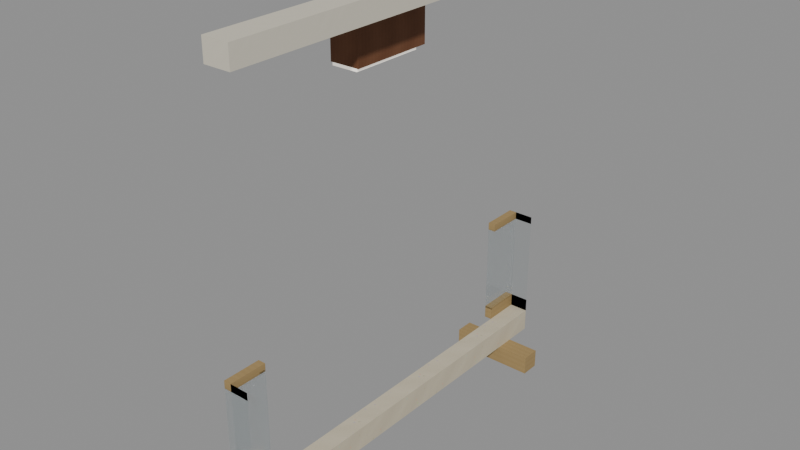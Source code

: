 # Source: D04PortAftCoreCollar_r001.blend  (saved by Blender 4.3.34; exported with 4.5.12 LTS)
import bpy
from mathutils import Matrix  # noqa: F401  (used for matrix-valued properties, if any)

bpy.ops.wm.read_factory_settings(use_empty=True)
scene = bpy.context.scene
scene.name = 'Scene'

# ---- images (referenced by path relative to the original .blend; pixels are not part of the script)
import os
ASSET_DIR = os.environ.get("B2B_ASSET_DIR", "")  # directory of the original .blend (textures are referenced by path, not embedded)
HERE = os.path.dirname(os.path.abspath(__file__))  # packed textures are extracted next to this script under _unpacked/

def load_image(name, relpath, width, height, colorspace="sRGB"):
    """Load a texture the original file referenced (path relative to the .blend, or extracted next to this script)."""
    p = next((c for c in (os.path.join(HERE, relpath), os.path.join(ASSET_DIR, relpath)) if relpath and os.path.exists(c)), "")
    if p:
        img = bpy.data.images.load(p, check_existing=True)
        img.name = name
    else:  # same state as the original file: an image datablock whose file is absent (Cycles renders it pink)
        img = bpy.data.images.new(name, width, height)
        img.source = "FILE"
        img.filepath = "//" + (relpath or name)
    img.colorspace_settings.name = colorspace
    return img
img_warm_stone_png = load_image('warm_stone.png', '_unpacked/warm_stone.3dcdf717.png', 256, 256, 'sRGB')
img_champagne_metal_png = load_image('champagne_metal.png', '_unpacked/champagne_metal.ace1ce44.png', 256, 256, 'sRGB')
img_ivory_enamel_png = load_image('ivory_enamel.png', '_unpacked/ivory_enamel.6871abcc.png', 256, 256, 'sRGB')
img_warm_walnut_png = load_image('warm_walnut.png', '_unpacked/warm_walnut.6751f03b.png', 256, 256, 'sRGB')

# ---- materials (node trees are filled in below, after node groups)
mat_warm_stone = bpy.data.materials.new('warm_stone')
mat_champagne_metal = bpy.data.materials.new('champagne_metal')
mat_ivory_enamel = bpy.data.materials.new('ivory_enamel')
mat_d04pa_hospitality_glass = bpy.data.materials.new('D04PA_hospitality_glass')
mat_warm_walnut = bpy.data.materials.new('warm_walnut')
mat_core_opal_lens = bpy.data.materials.new('core_opal_lens')

# ---- material node trees
mat_warm_stone.use_nodes = True; mat_warm_stone.node_tree.nodes.clear()
_N = mat_warm_stone.node_tree.nodes; _L = mat_warm_stone.node_tree.links
n0 = _N.new('ShaderNodeBsdfPrincipled'); n0.name = 'Principled BSDF'; n0.location = (10, 300)
n0.inputs[2].default_value = 0.78
n1 = _N.new('ShaderNodeOutputMaterial'); n1.name = 'Material Output'; n1.location = (300, 300)
n2 = _N.new('ShaderNodeTexImage'); n2.name = 'Image Texture'; n2.location = (0, 0)
n2.image = img_warm_stone_png
n2.interpolation = 'Closest'
_L.new(n0.outputs[0], n1.inputs[0])
_L.new(n2.outputs[0], n0.inputs[0])
n1.is_active_output = True
mat_champagne_metal.use_nodes = True; mat_champagne_metal.node_tree.nodes.clear()
_N = mat_champagne_metal.node_tree.nodes; _L = mat_champagne_metal.node_tree.links
n0 = _N.new('ShaderNodeBsdfPrincipled'); n0.name = 'Principled BSDF'; n0.location = (10, 300)
n0.inputs[2].default_value = 0.78
n1 = _N.new('ShaderNodeOutputMaterial'); n1.name = 'Material Output'; n1.location = (300, 300)
n2 = _N.new('ShaderNodeTexImage'); n2.name = 'Image Texture'; n2.location = (0, 0)
n2.image = img_champagne_metal_png
n2.interpolation = 'Closest'
_L.new(n0.outputs[0], n1.inputs[0])
_L.new(n2.outputs[0], n0.inputs[0])
n1.is_active_output = True
mat_ivory_enamel.use_nodes = True; mat_ivory_enamel.node_tree.nodes.clear()
_N = mat_ivory_enamel.node_tree.nodes; _L = mat_ivory_enamel.node_tree.links
n0 = _N.new('ShaderNodeBsdfPrincipled'); n0.name = 'Principled BSDF'; n0.location = (10, 300)
n0.inputs[2].default_value = 0.78
n1 = _N.new('ShaderNodeOutputMaterial'); n1.name = 'Material Output'; n1.location = (300, 300)
n2 = _N.new('ShaderNodeTexImage'); n2.name = 'Image Texture'; n2.location = (0, 0)
n2.image = img_ivory_enamel_png
n2.interpolation = 'Closest'
_L.new(n0.outputs[0], n1.inputs[0])
_L.new(n2.outputs[0], n0.inputs[0])
n1.is_active_output = True
mat_d04pa_hospitality_glass.use_nodes = True; mat_d04pa_hospitality_glass.node_tree.nodes.clear()
_N = mat_d04pa_hospitality_glass.node_tree.nodes; _L = mat_d04pa_hospitality_glass.node_tree.links
n0 = _N.new('ShaderNodeBsdfPrincipled'); n0.name = 'Principled BSDF'; n0.location = (10, 300)
n0.inputs[0].default_value = (0.22, 0.4, 0.44, 1.0)
n0.inputs[2].default_value = 0.16
n0.inputs[4].default_value = 0.12
n0.inputs[18].default_value = 0.65
n1 = _N.new('ShaderNodeOutputMaterial'); n1.name = 'Material Output'; n1.location = (300, 300)
_L.new(n0.outputs[0], n1.inputs[0])
n1.is_active_output = True
mat_warm_walnut.use_nodes = True; mat_warm_walnut.node_tree.nodes.clear()
_N = mat_warm_walnut.node_tree.nodes; _L = mat_warm_walnut.node_tree.links
n0 = _N.new('ShaderNodeBsdfPrincipled'); n0.name = 'Principled BSDF'; n0.location = (10, 300)
n0.inputs[2].default_value = 0.78
n1 = _N.new('ShaderNodeOutputMaterial'); n1.name = 'Material Output'; n1.location = (300, 300)
n2 = _N.new('ShaderNodeTexImage'); n2.name = 'Image Texture'; n2.location = (0, 0)
n2.image = img_warm_walnut_png
n2.interpolation = 'Closest'
_L.new(n0.outputs[0], n1.inputs[0])
_L.new(n2.outputs[0], n0.inputs[0])
n1.is_active_output = True
mat_core_opal_lens.use_nodes = True; mat_core_opal_lens.node_tree.nodes.clear()
_N = mat_core_opal_lens.node_tree.nodes; _L = mat_core_opal_lens.node_tree.links
n0 = _N.new('ShaderNodeBsdfPrincipled'); n0.name = 'Principled BSDF'; n0.location = (10, 300)
n0.inputs[0].default_value = (1.0, 0.96, 0.88, 1.0)
n0.inputs[27].default_value = (1.0, 0.93, 0.82, 1.0)
n0.inputs[28].default_value = 0.65
n1 = _N.new('ShaderNodeOutputMaterial'); n1.name = 'Material Output'; n1.location = (300, 300)
_L.new(n0.outputs[0], n1.inputs[0])
n1.is_active_output = True

# ---- meshes
me_d04pa_collarfloor = bpy.data.meshes.new('D04PA_CollarFloor')
me_d04pa_collarfloor.from_pydata([(-8.0, -286.6, 16.26), (-7.8, -286.6, 16.26), (-7.8, -290.8, 16.26), (-8.0, -290.8, 16.26), (-8.0, -286.6, 16.5), (-7.8, -286.6, 16.5), (-7.8, -290.8, 16.5), (-8.0, -290.8, 16.5)], [], [(3, 0, 1, 2), (4, 7, 6, 5), (0, 4, 5, 1), (1, 5, 6, 2), (2, 6, 7, 3), (3, 7, 4, 0)])
_uv = me_d04pa_collarfloor.uv_layers.new(name='MetreScaled')
_uv.uv.foreach_set('vector', [-8.0, 290.8, -8.0, 286.6, -7.8, 286.6, -7.8, 290.8, -8.0, -286.6, -8.0, -290.8, -7.8, -290.8, -7.8, -286.6, 8.0, 16.26, 8.0, 16.5, 7.8, 16.5, 7.8, 16.26, -286.6, 16.26, -286.6, 16.5, -290.8, 16.5, -290.8, 16.26, -7.8, 16.26, -7.8, 16.5, -8.0, 16.5, -8.0, 16.26, 290.8, 16.26, 290.8, 16.5, 286.6, 16.5, 286.6, 16.26])
me_d04pa_collarfloor.materials.append(mat_warm_stone)
me_d04pa_collarfloor.update()
me_d04pa_collarbearingbeam_0 = bpy.data.meshes.new('D04PA_CollarBearingBeam_0')
me_d04pa_collarbearingbeam_0.from_pydata([(-8.36, -286.9, 16.06), (-7.45, -286.9, 16.06), (-7.45, -287.1, 16.06), (-8.36, -287.1, 16.06), (-8.36, -286.9, 16.26), (-7.45, -286.9, 16.26), (-7.45, -287.1, 16.26), (-8.36, -287.1, 16.26)], [], [(3, 0, 1, 2), (4, 7, 6, 5), (0, 4, 5, 1), (1, 5, 6, 2), (2, 6, 7, 3), (3, 7, 4, 0)])
_uv = me_d04pa_collarbearingbeam_0.uv_layers.new(name='MetreScaled')
_uv.uv.foreach_set('vector', [-8.36, 287.1, -8.36, 286.9, -7.45, 286.9, -7.45, 287.1, -8.36, -286.9, -8.36, -287.1, -7.45, -287.1, -7.45, -286.9, 8.36, 16.06, 8.36, 16.26, 7.45, 16.26, 7.45, 16.06, -286.9, 16.06, -286.9, 16.26, -287.1, 16.26, -287.1, 16.06, -7.45, 16.06, -7.45, 16.26, -8.36, 16.26, -8.36, 16.06, 287.1, 16.06, 287.1, 16.26, 286.9, 16.26, 286.9, 16.06])
me_d04pa_collarbearingbeam_0.materials.append(mat_champagne_metal)
me_d04pa_collarbearingbeam_0.update()
me_d04pa_collarbearingbeam_1 = bpy.data.meshes.new('D04PA_CollarBearingBeam_1')
me_d04pa_collarbearingbeam_1.from_pydata([(-8.36, -290.3, 16.06), (-7.45, -290.3, 16.06), (-7.45, -290.5, 16.06), (-8.36, -290.5, 16.06), (-8.36, -290.3, 16.26), (-7.45, -290.3, 16.26), (-7.45, -290.5, 16.26), (-8.36, -290.5, 16.26)], [], [(3, 0, 1, 2), (4, 7, 6, 5), (0, 4, 5, 1), (1, 5, 6, 2), (2, 6, 7, 3), (3, 7, 4, 0)])
_uv = me_d04pa_collarbearingbeam_1.uv_layers.new(name='MetreScaled')
_uv.uv.foreach_set('vector', [-8.36, 290.5, -8.36, 290.3, -7.45, 290.3, -7.45, 290.5, -8.36, -290.3, -8.36, -290.5, -7.45, -290.5, -7.45, -290.3, 8.36, 16.06, 8.36, 16.26, 7.45, 16.26, 7.45, 16.06, -290.3, 16.06, -290.3, 16.26, -290.5, 16.26, -290.5, 16.06, -7.45, 16.06, -7.45, 16.26, -8.36, 16.26, -8.36, 16.06, 290.5, 16.06, 290.5, 16.26, 290.3, 16.26, 290.3, 16.06])
me_d04pa_collarbearingbeam_1.materials.append(mat_champagne_metal)
me_d04pa_collarbearingbeam_1.update()
me_d04pa_collarroof = bpy.data.meshes.new('D04PA_CollarRoof')
me_d04pa_collarroof.from_pydata([(-8.0, -286.6, 20.48), (-7.72, -286.6, 20.48), (-7.72, -290.8, 20.48), (-8.0, -290.8, 20.48), (-8.0, -286.6, 20.7), (-7.72, -286.6, 20.7), (-7.72, -290.8, 20.7), (-8.0, -290.8, 20.7)], [], [(3, 0, 1, 2), (4, 7, 6, 5), (0, 4, 5, 1), (1, 5, 6, 2), (2, 6, 7, 3), (3, 7, 4, 0)])
_uv = me_d04pa_collarroof.uv_layers.new(name='MetreScaled')
_uv.uv.foreach_set('vector', [-8.0, 290.8, -8.0, 286.6, -7.72, 286.6, -7.72, 290.8, -8.0, -286.6, -8.0, -290.8, -7.72, -290.8, -7.72, -286.6, 8.0, 20.48, 8.0, 20.7, 7.72, 20.7, 7.72, 20.48, -286.6, 20.48, -286.6, 20.7, -290.8, 20.7, -290.8, 20.48, -7.72, 20.48, -7.72, 20.7, -8.0, 20.7, -8.0, 20.48, 290.8, 20.48, 290.8, 20.7, 286.6, 20.7, 286.6, 20.48])
me_d04pa_collarroof.materials.append(mat_ivory_enamel)
me_d04pa_collarroof.update()
me_pa_northclosedcoreendguard_forereturn = bpy.data.meshes.new('PA_NorthClosedCoreEndGuard_ForeReturn')
me_pa_northclosedcoreendguard_forereturn.from_pydata([(-8.08, -286.6, 16.62), (-8.0, -286.6, 16.62), (-8.0, -287.0, 16.62), (-8.08, -287.0, 16.62), (-8.08, -286.6, 17.62), (-8.0, -286.6, 17.62), (-8.0, -287.0, 17.62), (-8.08, -287.0, 17.62)], [], [(3, 0, 1, 2), (4, 7, 6, 5), (0, 4, 5, 1), (1, 5, 6, 2), (2, 6, 7, 3), (3, 7, 4, 0)])
_uv = me_pa_northclosedcoreendguard_forereturn.uv_layers.new(name='MetreScaled')
_uv.uv.foreach_set('vector', [-8.08, 287.0, -8.08, 286.6, -8.0, 286.6, -8.0, 287.0, -8.08, -286.6, -8.08, -287.0, -8.0, -287.0, -8.0, -286.6, 8.08, 16.62, 8.08, 17.62, 8.0, 17.62, 8.0, 16.62, -286.6, 16.62, -286.6, 17.62, -287.0, 17.62, -287.0, 16.62, -8.0, 16.62, -8.0, 17.62, -8.08, 17.62, -8.08, 16.62, 287.0, 16.62, 287.0, 17.62, 286.6, 17.62, 286.6, 16.62])
me_pa_northclosedcoreendguard_forereturn.materials.append(mat_d04pa_hospitality_glass)
me_pa_northclosedcoreendguard_forereturn.update()
me_pa_northclosedcoreendguard_aftreturn = bpy.data.meshes.new('PA_NorthClosedCoreEndGuard_AftReturn')
me_pa_northclosedcoreendguard_aftreturn.from_pydata([(-8.08, -290.4, 16.62), (-8.0, -290.4, 16.62), (-8.0, -290.8, 16.62), (-8.08, -290.8, 16.62), (-8.08, -290.4, 17.62), (-8.0, -290.4, 17.62), (-8.0, -290.8, 17.62), (-8.08, -290.8, 17.62)], [], [(3, 0, 1, 2), (4, 7, 6, 5), (0, 4, 5, 1), (1, 5, 6, 2), (2, 6, 7, 3), (3, 7, 4, 0)])
_uv = me_pa_northclosedcoreendguard_aftreturn.uv_layers.new(name='MetreScaled')
_uv.uv.foreach_set('vector', [-8.08, 290.8, -8.08, 290.4, -8.0, 290.4, -8.0, 290.8, -8.08, -290.4, -8.08, -290.8, -8.0, -290.8, -8.0, -290.4, 8.08, 16.62, 8.08, 17.62, 8.0, 17.62, 8.0, 16.62, -290.4, 16.62, -290.4, 17.62, -290.8, 17.62, -290.8, 16.62, -8.0, 16.62, -8.0, 17.62, -8.08, 17.62, -8.08, 16.62, 290.8, 16.62, 290.8, 17.62, 290.4, 17.62, 290.4, 16.62])
me_pa_northclosedcoreendguard_aftreturn.materials.append(mat_d04pa_hospitality_glass)
me_pa_northclosedcoreendguard_aftreturn.update()
me_pa_northclosedcoreendguard_base_forereturn = bpy.data.meshes.new('PA_NorthClosedCoreEndGuard_Base_ForeReturn')
me_pa_northclosedcoreendguard_base_forereturn.from_pydata([(-8.08, -286.6, 16.5), (-8.0, -286.6, 16.5), (-8.0, -287.0, 16.5), (-8.08, -287.0, 16.5), (-8.08, -286.6, 16.64), (-8.0, -286.6, 16.64), (-8.0, -287.0, 16.64), (-8.08, -287.0, 16.64)], [], [(3, 0, 1, 2), (4, 7, 6, 5), (0, 4, 5, 1), (1, 5, 6, 2), (2, 6, 7, 3), (3, 7, 4, 0)])
_uv = me_pa_northclosedcoreendguard_base_forereturn.uv_layers.new(name='MetreScaled')
_uv.uv.foreach_set('vector', [-8.08, 287.0, -8.08, 286.6, -8.0, 286.6, -8.0, 287.0, -8.08, -286.6, -8.08, -287.0, -8.0, -287.0, -8.0, -286.6, 8.08, 16.5, 8.08, 16.64, 8.0, 16.64, 8.0, 16.5, -286.6, 16.5, -286.6, 16.64, -287.0, 16.64, -287.0, 16.5, -8.0, 16.5, -8.0, 16.64, -8.08, 16.64, -8.08, 16.5, 287.0, 16.5, 287.0, 16.64, 286.6, 16.64, 286.6, 16.5])
me_pa_northclosedcoreendguard_base_forereturn.materials.append(mat_champagne_metal)
me_pa_northclosedcoreendguard_base_forereturn.update()
me_pa_northclosedcoreendguard_base_aftreturn = bpy.data.meshes.new('PA_NorthClosedCoreEndGuard_Base_AftReturn')
me_pa_northclosedcoreendguard_base_aftreturn.from_pydata([(-8.08, -290.4, 16.5), (-8.0, -290.4, 16.5), (-8.0, -290.8, 16.5), (-8.08, -290.8, 16.5), (-8.08, -290.4, 16.64), (-8.0, -290.4, 16.64), (-8.0, -290.8, 16.64), (-8.08, -290.8, 16.64)], [], [(3, 0, 1, 2), (4, 7, 6, 5), (0, 4, 5, 1), (1, 5, 6, 2), (2, 6, 7, 3), (3, 7, 4, 0)])
_uv = me_pa_northclosedcoreendguard_base_aftreturn.uv_layers.new(name='MetreScaled')
_uv.uv.foreach_set('vector', [-8.08, 290.8, -8.08, 290.4, -8.0, 290.4, -8.0, 290.8, -8.08, -290.4, -8.08, -290.8, -8.0, -290.8, -8.0, -290.4, 8.08, 16.5, 8.08, 16.64, 8.0, 16.64, 8.0, 16.5, -290.4, 16.5, -290.4, 16.64, -290.8, 16.64, -290.8, 16.5, -8.0, 16.5, -8.0, 16.64, -8.08, 16.64, -8.08, 16.5, 290.8, 16.5, 290.8, 16.64, 290.4, 16.64, 290.4, 16.5])
me_pa_northclosedcoreendguard_base_aftreturn.materials.append(mat_champagne_metal)
me_pa_northclosedcoreendguard_base_aftreturn.update()
me_pa_northclosedcoreendguard_cap_forereturn = bpy.data.meshes.new('PA_NorthClosedCoreEndGuard_Cap_ForeReturn')
me_pa_northclosedcoreendguard_cap_forereturn.from_pydata([(-8.08, -286.6, 17.6), (-8.0, -286.6, 17.6), (-8.0, -287.0, 17.6), (-8.08, -287.0, 17.6), (-8.08, -286.6, 17.68), (-8.0, -286.6, 17.68), (-8.0, -287.0, 17.68), (-8.08, -287.0, 17.68)], [], [(3, 0, 1, 2), (4, 7, 6, 5), (0, 4, 5, 1), (1, 5, 6, 2), (2, 6, 7, 3), (3, 7, 4, 0)])
_uv = me_pa_northclosedcoreendguard_cap_forereturn.uv_layers.new(name='MetreScaled')
_uv.uv.foreach_set('vector', [-8.08, 287.0, -8.08, 286.6, -8.0, 286.6, -8.0, 287.0, -8.08, -286.6, -8.08, -287.0, -8.0, -287.0, -8.0, -286.6, 8.08, 17.6, 8.08, 17.68, 8.0, 17.68, 8.0, 17.6, -286.6, 17.6, -286.6, 17.68, -287.0, 17.68, -287.0, 17.6, -8.0, 17.6, -8.0, 17.68, -8.08, 17.68, -8.08, 17.6, 287.0, 17.6, 287.0, 17.68, 286.6, 17.68, 286.6, 17.6])
me_pa_northclosedcoreendguard_cap_forereturn.materials.append(mat_champagne_metal)
me_pa_northclosedcoreendguard_cap_forereturn.update()
me_pa_northclosedcoreendguard_cap_aftreturn = bpy.data.meshes.new('PA_NorthClosedCoreEndGuard_Cap_AftReturn')
me_pa_northclosedcoreendguard_cap_aftreturn.from_pydata([(-8.08, -290.4, 17.6), (-8.0, -290.4, 17.6), (-8.0, -290.8, 17.6), (-8.08, -290.8, 17.6), (-8.08, -290.4, 17.68), (-8.0, -290.4, 17.68), (-8.0, -290.8, 17.68), (-8.08, -290.8, 17.68)], [], [(3, 0, 1, 2), (4, 7, 6, 5), (0, 4, 5, 1), (1, 5, 6, 2), (2, 6, 7, 3), (3, 7, 4, 0)])
_uv = me_pa_northclosedcoreendguard_cap_aftreturn.uv_layers.new(name='MetreScaled')
_uv.uv.foreach_set('vector', [-8.08, 290.8, -8.08, 290.4, -8.0, 290.4, -8.0, 290.8, -8.08, -290.4, -8.08, -290.8, -8.0, -290.8, -8.0, -290.4, 8.08, 17.6, 8.08, 17.68, 8.0, 17.68, 8.0, 17.6, -290.4, 17.6, -290.4, 17.68, -290.8, 17.68, -290.8, 17.6, -8.0, 17.6, -8.0, 17.68, -8.08, 17.68, -8.08, 17.6, 290.8, 17.6, 290.8, 17.68, 290.4, 17.68, 290.4, 17.6])
me_pa_northclosedcoreendguard_cap_aftreturn.materials.append(mat_champagne_metal)
me_pa_northclosedcoreendguard_cap_aftreturn.update()
me_d04pa_collarsideguard_0 = bpy.data.meshes.new('D04PA_CollarSideGuard_0')
me_d04pa_collarsideguard_0.from_pydata([(-8.0, -286.6, 16.62), (-7.8, -286.6, 16.62), (-7.8, -286.6, 16.62), (-8.0, -286.6, 16.62), (-8.0, -286.6, 17.62), (-7.8, -286.6, 17.62), (-7.8, -286.6, 17.62), (-8.0, -286.6, 17.62)], [], [(3, 0, 1, 2), (4, 7, 6, 5), (0, 4, 5, 1), (1, 5, 6, 2), (2, 6, 7, 3), (3, 7, 4, 0)])
_uv = me_d04pa_collarsideguard_0.uv_layers.new(name='MetreScaled')
_uv.uv.foreach_set('vector', [-8.0, 286.6, -8.0, 286.6, -7.8, 286.6, -7.8, 286.6, -8.0, -286.6, -8.0, -286.6, -7.8, -286.6, -7.8, -286.6, 8.0, 16.62, 8.0, 17.62, 7.8, 17.62, 7.8, 16.62, -286.6, 16.62, -286.6, 17.62, -286.6, 17.62, -286.6, 16.62, -7.8, 16.62, -7.8, 17.62, -8.0, 17.62, -8.0, 16.62, 286.6, 16.62, 286.6, 17.62, 286.6, 17.62, 286.6, 16.62])
me_d04pa_collarsideguard_0.materials.append(mat_d04pa_hospitality_glass)
me_d04pa_collarsideguard_0.update()
me_d04pa_collarsideguardbase_0 = bpy.data.meshes.new('D04PA_CollarSideGuardBase_0')
me_d04pa_collarsideguardbase_0.from_pydata([(-8.0, -286.6, 16.5), (-7.8, -286.6, 16.5), (-7.8, -286.6, 16.5), (-8.0, -286.6, 16.5), (-8.0, -286.6, 16.64), (-7.8, -286.6, 16.64), (-7.8, -286.6, 16.64), (-8.0, -286.6, 16.64)], [], [(3, 0, 1, 2), (4, 7, 6, 5), (0, 4, 5, 1), (1, 5, 6, 2), (2, 6, 7, 3), (3, 7, 4, 0)])
_uv = me_d04pa_collarsideguardbase_0.uv_layers.new(name='MetreScaled')
_uv.uv.foreach_set('vector', [-8.0, 286.6, -8.0, 286.6, -7.8, 286.6, -7.8, 286.6, -8.0, -286.6, -8.0, -286.6, -7.8, -286.6, -7.8, -286.6, 8.0, 16.5, 8.0, 16.64, 7.8, 16.64, 7.8, 16.5, -286.6, 16.5, -286.6, 16.64, -286.6, 16.64, -286.6, 16.5, -7.8, 16.5, -7.8, 16.64, -8.0, 16.64, -8.0, 16.5, 286.6, 16.5, 286.6, 16.64, 286.6, 16.64, 286.6, 16.5])
me_d04pa_collarsideguardbase_0.materials.append(mat_champagne_metal)
me_d04pa_collarsideguardbase_0.update()
me_d04pa_collarsideguardcap_0 = bpy.data.meshes.new('D04PA_CollarSideGuardCap_0')
me_d04pa_collarsideguardcap_0.from_pydata([(-8.0, -286.6, 17.6), (-7.8, -286.6, 17.6), (-7.8, -286.6, 17.6), (-8.0, -286.6, 17.6), (-8.0, -286.6, 17.68), (-7.8, -286.6, 17.68), (-7.8, -286.6, 17.68), (-8.0, -286.6, 17.68)], [], [(3, 0, 1, 2), (4, 7, 6, 5), (0, 4, 5, 1), (1, 5, 6, 2), (2, 6, 7, 3), (3, 7, 4, 0)])
_uv = me_d04pa_collarsideguardcap_0.uv_layers.new(name='MetreScaled')
_uv.uv.foreach_set('vector', [-8.0, 286.6, -8.0, 286.6, -7.8, 286.6, -7.8, 286.6, -8.0, -286.6, -8.0, -286.6, -7.8, -286.6, -7.8, -286.6, 8.0, 17.6, 8.0, 17.68, 7.8, 17.68, 7.8, 17.6, -286.6, 17.6, -286.6, 17.68, -286.6, 17.68, -286.6, 17.6, -7.8, 17.6, -7.8, 17.68, -8.0, 17.68, -8.0, 17.6, 286.6, 17.6, 286.6, 17.68, 286.6, 17.68, 286.6, 17.6])
me_d04pa_collarsideguardcap_0.materials.append(mat_champagne_metal)
me_d04pa_collarsideguardcap_0.update()
me_d04pa_collarsideguard_1 = bpy.data.meshes.new('D04PA_CollarSideGuard_1')
me_d04pa_collarsideguard_1.from_pydata([(-8.0, -290.8, 16.62), (-7.8, -290.8, 16.62), (-7.8, -290.8, 16.62), (-8.0, -290.8, 16.62), (-8.0, -290.8, 17.62), (-7.8, -290.8, 17.62), (-7.8, -290.8, 17.62), (-8.0, -290.8, 17.62)], [], [(3, 0, 1, 2), (4, 7, 6, 5), (0, 4, 5, 1), (1, 5, 6, 2), (2, 6, 7, 3), (3, 7, 4, 0)])
_uv = me_d04pa_collarsideguard_1.uv_layers.new(name='MetreScaled')
_uv.uv.foreach_set('vector', [-8.0, 290.8, -8.0, 290.8, -7.8, 290.8, -7.8, 290.8, -8.0, -290.8, -8.0, -290.8, -7.8, -290.8, -7.8, -290.8, 8.0, 16.62, 8.0, 17.62, 7.8, 17.62, 7.8, 16.62, -290.8, 16.62, -290.8, 17.62, -290.8, 17.62, -290.8, 16.62, -7.8, 16.62, -7.8, 17.62, -8.0, 17.62, -8.0, 16.62, 290.8, 16.62, 290.8, 17.62, 290.8, 17.62, 290.8, 16.62])
me_d04pa_collarsideguard_1.materials.append(mat_d04pa_hospitality_glass)
me_d04pa_collarsideguard_1.update()
me_d04pa_collarsideguardbase_1 = bpy.data.meshes.new('D04PA_CollarSideGuardBase_1')
me_d04pa_collarsideguardbase_1.from_pydata([(-8.0, -290.8, 16.5), (-7.8, -290.8, 16.5), (-7.8, -290.8, 16.5), (-8.0, -290.8, 16.5), (-8.0, -290.8, 16.64), (-7.8, -290.8, 16.64), (-7.8, -290.8, 16.64), (-8.0, -290.8, 16.64)], [], [(3, 0, 1, 2), (4, 7, 6, 5), (0, 4, 5, 1), (1, 5, 6, 2), (2, 6, 7, 3), (3, 7, 4, 0)])
_uv = me_d04pa_collarsideguardbase_1.uv_layers.new(name='MetreScaled')
_uv.uv.foreach_set('vector', [-8.0, 290.8, -8.0, 290.8, -7.8, 290.8, -7.8, 290.8, -8.0, -290.8, -8.0, -290.8, -7.8, -290.8, -7.8, -290.8, 8.0, 16.5, 8.0, 16.64, 7.8, 16.64, 7.8, 16.5, -290.8, 16.5, -290.8, 16.64, -290.8, 16.64, -290.8, 16.5, -7.8, 16.5, -7.8, 16.64, -8.0, 16.64, -8.0, 16.5, 290.8, 16.5, 290.8, 16.64, 290.8, 16.64, 290.8, 16.5])
me_d04pa_collarsideguardbase_1.materials.append(mat_champagne_metal)
me_d04pa_collarsideguardbase_1.update()
me_d04pa_collarsideguardcap_1 = bpy.data.meshes.new('D04PA_CollarSideGuardCap_1')
me_d04pa_collarsideguardcap_1.from_pydata([(-8.0, -290.8, 17.6), (-7.8, -290.8, 17.6), (-7.8, -290.8, 17.6), (-8.0, -290.8, 17.6), (-8.0, -290.8, 17.68), (-7.8, -290.8, 17.68), (-7.8, -290.8, 17.68), (-8.0, -290.8, 17.68)], [], [(3, 0, 1, 2), (4, 7, 6, 5), (0, 4, 5, 1), (1, 5, 6, 2), (2, 6, 7, 3), (3, 7, 4, 0)])
_uv = me_d04pa_collarsideguardcap_1.uv_layers.new(name='MetreScaled')
_uv.uv.foreach_set('vector', [-8.0, 290.8, -8.0, 290.8, -7.8, 290.8, -7.8, 290.8, -8.0, -290.8, -8.0, -290.8, -7.8, -290.8, -7.8, -290.8, 8.0, 17.6, 8.0, 17.68, 7.8, 17.68, 7.8, 17.6, -290.8, 17.6, -290.8, 17.68, -290.8, 17.68, -290.8, 17.6, -7.8, 17.6, -7.8, 17.68, -8.0, 17.68, -8.0, 17.6, 290.8, 17.6, 290.8, 17.68, 290.8, 17.68, 290.8, 17.6])
me_d04pa_collarsideguardcap_1.materials.append(mat_champagne_metal)
me_d04pa_collarsideguardcap_1.update()
me_d04pa_thresholdlamphousing = bpy.data.meshes.new('D04PA_ThresholdLampHousing')
me_d04pa_thresholdlamphousing.from_pydata([(-8.35, -288.2, 19.98), (-8.03, -288.2, 19.98), (-8.03, -289.1, 19.98), (-8.35, -289.1, 19.98), (-8.35, -288.2, 20.35), (-8.03, -288.2, 20.35), (-8.03, -289.1, 20.35), (-8.35, -289.1, 20.35)], [], [(3, 0, 1, 2), (4, 7, 6, 5), (0, 4, 5, 1), (1, 5, 6, 2), (2, 6, 7, 3), (3, 7, 4, 0)])
_uv = me_d04pa_thresholdlamphousing.uv_layers.new(name='MetreScaled')
_uv.uv.foreach_set('vector', [-8.35, 289.1, -8.35, 288.2, -8.03, 288.2, -8.03, 289.1, -8.35, -288.2, -8.35, -289.1, -8.03, -289.1, -8.03, -288.2, 8.35, 19.98, 8.35, 20.35, 8.03, 20.35, 8.03, 19.98, -288.2, 19.98, -288.2, 20.35, -289.1, 20.35, -289.1, 19.98, -8.03, 19.98, -8.03, 20.35, -8.35, 20.35, -8.35, 19.98, 289.1, 19.98, 289.1, 20.35, 288.2, 20.35, 288.2, 19.98])
me_d04pa_thresholdlamphousing.materials.append(mat_warm_walnut)
me_d04pa_thresholdlamphousing.update()
me_d04pa_thresholdlamplens = bpy.data.meshes.new('D04PA_ThresholdLampLens')
me_d04pa_thresholdlamplens.from_pydata([(-8.33, -288.3, 19.95), (-8.05, -288.3, 19.95), (-8.05, -289.1, 19.95), (-8.33, -289.1, 19.95), (-8.33, -288.3, 19.98), (-8.05, -288.3, 19.98), (-8.05, -289.1, 19.98), (-8.33, -289.1, 19.98)], [], [(3, 0, 1, 2), (4, 7, 6, 5), (0, 4, 5, 1), (1, 5, 6, 2), (2, 6, 7, 3), (3, 7, 4, 0)])
_uv = me_d04pa_thresholdlamplens.uv_layers.new(name='MetreScaled')
_uv.uv.foreach_set('vector', [-8.33, 289.1, -8.33, 288.3, -8.05, 288.3, -8.05, 289.1, -8.33, -288.3, -8.33, -289.1, -8.05, -289.1, -8.05, -288.3, 8.33, 19.95, 8.33, 19.98, 8.05, 19.98, 8.05, 19.95, -288.3, 19.95, -288.3, 19.98, -289.1, 19.98, -289.1, 19.95, -8.05, 19.95, -8.05, 19.98, -8.33, 19.98, -8.33, 19.95, 289.1, 19.95, 289.1, 19.98, 288.3, 19.98, 288.3, 19.95])
me_d04pa_thresholdlamplens.materials.append(mat_core_opal_lens)
me_d04pa_thresholdlamplens.update()

# ---- objects
ob_d04pa_collarfloor = bpy.data.objects.new('D04PA_CollarFloor', me_d04pa_collarfloor)
ob_d04pa_collarbearingbeam_0 = bpy.data.objects.new('D04PA_CollarBearingBeam_0', me_d04pa_collarbearingbeam_0)
ob_d04pa_collarbearingbeam_1 = bpy.data.objects.new('D04PA_CollarBearingBeam_1', me_d04pa_collarbearingbeam_1)
ob_d04pa_collarroof = bpy.data.objects.new('D04PA_CollarRoof', me_d04pa_collarroof)
ob_pa_northclosedcoreendguard_forereturn = bpy.data.objects.new('PA_NorthClosedCoreEndGuard_ForeReturn', me_pa_northclosedcoreendguard_forereturn)
ob_pa_northclosedcoreendguard_aftreturn = bpy.data.objects.new('PA_NorthClosedCoreEndGuard_AftReturn', me_pa_northclosedcoreendguard_aftreturn)
ob_pa_northclosedcoreendguard_base_forereturn = bpy.data.objects.new('PA_NorthClosedCoreEndGuard_Base_ForeReturn', me_pa_northclosedcoreendguard_base_forereturn)
ob_pa_northclosedcoreendguard_base_aftreturn = bpy.data.objects.new('PA_NorthClosedCoreEndGuard_Base_AftReturn', me_pa_northclosedcoreendguard_base_aftreturn)
ob_pa_northclosedcoreendguard_cap_forereturn = bpy.data.objects.new('PA_NorthClosedCoreEndGuard_Cap_ForeReturn', me_pa_northclosedcoreendguard_cap_forereturn)
ob_pa_northclosedcoreendguard_cap_aftreturn = bpy.data.objects.new('PA_NorthClosedCoreEndGuard_Cap_AftReturn', me_pa_northclosedcoreendguard_cap_aftreturn)
ob_d04pa_collarsideguard_0 = bpy.data.objects.new('D04PA_CollarSideGuard_0', me_d04pa_collarsideguard_0)
ob_d04pa_collarsideguardbase_0 = bpy.data.objects.new('D04PA_CollarSideGuardBase_0', me_d04pa_collarsideguardbase_0)
ob_d04pa_collarsideguardcap_0 = bpy.data.objects.new('D04PA_CollarSideGuardCap_0', me_d04pa_collarsideguardcap_0)
ob_d04pa_collarsideguard_1 = bpy.data.objects.new('D04PA_CollarSideGuard_1', me_d04pa_collarsideguard_1)
ob_d04pa_collarsideguardbase_1 = bpy.data.objects.new('D04PA_CollarSideGuardBase_1', me_d04pa_collarsideguardbase_1)
ob_d04pa_collarsideguardcap_1 = bpy.data.objects.new('D04PA_CollarSideGuardCap_1', me_d04pa_collarsideguardcap_1)
ob_d04pa_thresholdlamphousing = bpy.data.objects.new('D04PA_ThresholdLampHousing', me_d04pa_thresholdlamphousing)
ob_d04pa_thresholdlamplens = bpy.data.objects.new('D04PA_ThresholdLampLens', me_d04pa_thresholdlamplens)

# ---- transforms, parenting, visibility, modifiers, constraints
ob_d04pa_collarfloor.location = (0.0, 0.0, 0.0)
ob_d04pa_collarbearingbeam_0.location = (0.0, 0.0, 0.0)
ob_d04pa_collarbearingbeam_1.location = (0.0, 0.0, 0.0)
ob_d04pa_collarroof.location = (0.0, 0.0, 0.0)
ob_pa_northclosedcoreendguard_forereturn.location = (0.0, 0.0, 0.0)
ob_pa_northclosedcoreendguard_aftreturn.location = (0.0, 0.0, 0.0)
ob_pa_northclosedcoreendguard_base_forereturn.location = (0.0, 0.0, 0.0)
ob_pa_northclosedcoreendguard_base_aftreturn.location = (0.0, 0.0, 0.0)
ob_pa_northclosedcoreendguard_cap_forereturn.location = (0.0, 0.0, 0.0)
ob_pa_northclosedcoreendguard_cap_aftreturn.location = (0.0, 0.0, 0.0)
ob_d04pa_collarsideguard_0.location = (0.0, 0.0, 0.0)
ob_d04pa_collarsideguardbase_0.location = (0.0, 0.0, 0.0)
ob_d04pa_collarsideguardcap_0.location = (0.0, 0.0, 0.0)
ob_d04pa_collarsideguard_1.location = (0.0, 0.0, 0.0)
ob_d04pa_collarsideguardbase_1.location = (0.0, 0.0, 0.0)
ob_d04pa_collarsideguardcap_1.location = (0.0, 0.0, 0.0)
ob_d04pa_thresholdlamphousing.location = (0.0, 0.0, 0.0)
ob_d04pa_thresholdlamplens.location = (0.0, 0.0, 0.0)

# ---- collection membership
scene.collection.objects.link(ob_d04pa_collarfloor)
scene.collection.objects.link(ob_d04pa_collarbearingbeam_0)
scene.collection.objects.link(ob_d04pa_collarbearingbeam_1)
scene.collection.objects.link(ob_d04pa_collarroof)
scene.collection.objects.link(ob_pa_northclosedcoreendguard_forereturn)
scene.collection.objects.link(ob_pa_northclosedcoreendguard_aftreturn)
scene.collection.objects.link(ob_pa_northclosedcoreendguard_base_forereturn)
scene.collection.objects.link(ob_pa_northclosedcoreendguard_base_aftreturn)
scene.collection.objects.link(ob_pa_northclosedcoreendguard_cap_forereturn)
scene.collection.objects.link(ob_pa_northclosedcoreendguard_cap_aftreturn)
scene.collection.objects.link(ob_d04pa_collarsideguard_0)
scene.collection.objects.link(ob_d04pa_collarsideguardbase_0)
scene.collection.objects.link(ob_d04pa_collarsideguardcap_0)
scene.collection.objects.link(ob_d04pa_collarsideguard_1)
scene.collection.objects.link(ob_d04pa_collarsideguardbase_1)
scene.collection.objects.link(ob_d04pa_collarsideguardcap_1)
scene.collection.objects.link(ob_d04pa_thresholdlamphousing)
scene.collection.objects.link(ob_d04pa_thresholdlamplens)

# ---- scene / render settings (as saved in the file)
scene.frame_start = 1; scene.frame_end = 250; scene.frame_set(1)
scene.render.engine = 'BLENDER_EEVEE_NEXT'
bpy.context.view_layer.update()

# ---- added for rendering (the .blend has no active camera and no usable light): camera, sun + grey world if the file has none
cam_auto = bpy.data.cameras.new('AutoCamera')
cam_auto.lens = 50.0
cam_auto.sensor_width = 36.0
cam_auto.clip_end = 1000.0
ob_auto_camera = bpy.data.objects.new('AutoCamera', cam_auto)
scene.collection.objects.link(ob_auto_camera)
ob_auto_camera.location = (-2.00412, -295.781, 23.1007)
ob_auto_camera.rotation_euler = (1.09748, -7.21219e-08, 0.694738)
scene.camera = ob_auto_camera
light_auto_sun = bpy.data.lights.new('AutoSun', 'SUN')
light_auto_sun.energy = 3.0
light_auto_sun.angle = 0.0523599
ob_auto_sun = bpy.data.objects.new('AutoSun', light_auto_sun)
scene.collection.objects.link(ob_auto_sun)
ob_auto_sun.rotation_euler = (0.872665, 0.174533, 0.523599)
if scene.world is None:
    world_auto = bpy.data.worlds.new('AutoWorld')
    world_auto.color = (0.3, 0.3, 0.3)
    scene.world = world_auto
bpy.context.view_layer.update()
